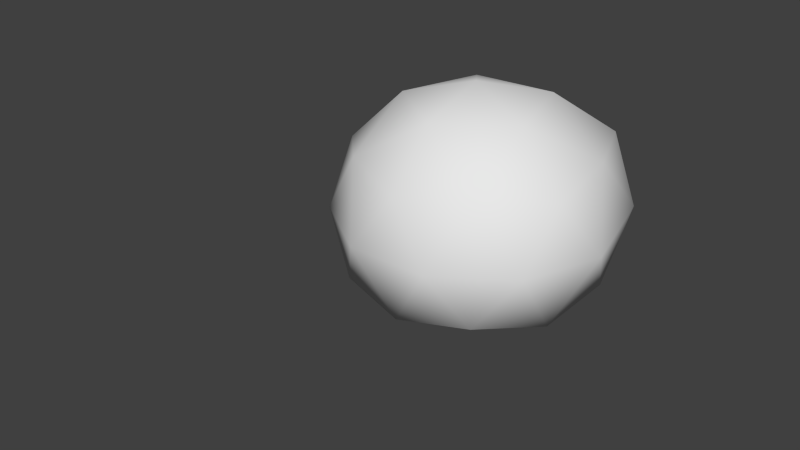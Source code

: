 # Source: monster_slime.blend  (saved by Blender 2.67.0; exported with 4.5.12 LTS)
import bpy
from mathutils import Matrix  # noqa: F401  (used for matrix-valued properties, if any)

bpy.ops.wm.read_factory_settings(use_empty=True)
scene = bpy.context.scene
scene.name = 'Scene'

# ---- collections
col_collection_1 = bpy.data.collections.new('Collection 1'); scene.collection.children.link(col_collection_1)

# ---- world
world_world = bpy.data.worlds.new('World'); scene.world = world_world
world_world.color = (0.05088, 0.05088, 0.05088)
world_world.use_sun_shadow = False
world_world.sun_shadow_jitter_overblur = 0.0
world_world.cycles.sampling_method = 'MANUAL'
world_world.cycles.sample_map_resolution = 256

# ---- meshes
me_icosphere = bpy.data.meshes.new('Icosphere')
me_icosphere.from_pydata([(-0.9039, 0.000187, -0.06837), (-0.161, -0.5395, 0.05103), (-1.161, -0.8936, 0.05103), (-2.095, 0.0, 0.05104), (-1.228, 0.8936, 0.05103), (-0.161, 0.5396, 0.05103), (-0.6082, -0.8926, 0.9171), (-1.689, -0.5391, 0.9171), (-1.91, 0.5391, 0.9171), (-0.6082, 0.8927, 0.9171), (0.0, 0.0, 0.9171), (-0.8846, 0.0, 1.47), (-0.4593, -0.3195, -0.05523), (-0.6217, -0.8475, -0.02127), (-1.049, -0.5232, -0.0377), (-0.4593, 0.3195, -0.05523), (-0.03396, 0.0, -0.02126), (-1.648, -0.5126, -0.02127), (-1.561, 1.056e-05, -0.05523), (-1.847, 0.5126, -0.02127), (-1.098, 0.5232, -0.05523), (-0.6217, 0.8476, -0.02127), (0.06645, 0.3127, 0.4753), (0.06645, -0.3127, 0.4753), (-0.2968, -0.8458, 0.4753), (-0.8846, -1.064, 0.4753), (-1.484, -0.8458, 0.4753), (-2.105, -0.3127, 0.4753), (-2.313, 0.3127, 0.4753), (-1.716, 0.8459, 0.4753), (-0.8937, 1.064, 0.4753), (-0.2968, 0.8459, 0.4753), (-0.1964, -0.5119, 0.9956), (-1.147, -0.8461, 0.9956), (-2.006, 0.0, 0.9956), (-1.204, 0.8462, 0.9956), (-0.1964, 0.5119, 0.9956), (-0.3589, 0.0, 1.321), (-0.7222, -0.512, 1.321), (-1.326, -0.3128, 1.321), (-1.378, 0.3128, 1.321), (-0.7222, 0.512, 1.321)], [], [(0, 12, 14), (1, 12, 16), (0, 14, 18), (0, 18, 20), (0, 20, 15), (1, 16, 23), (2, 13, 25), (3, 17, 27), (4, 19, 29), (5, 21, 31), (1, 23, 24), (2, 25, 26), (3, 27, 28), (4, 29, 30), (5, 31, 22), (6, 32, 38), (7, 33, 39), (8, 34, 40), (9, 35, 41), (10, 36, 37), (14, 13, 2), (14, 12, 13), (12, 1, 13), (16, 15, 5), (16, 12, 15), (12, 0, 15), (18, 17, 3), (18, 14, 17), (14, 2, 17), (20, 19, 4), (20, 18, 19), (18, 3, 19), (15, 21, 5), (15, 20, 21), (20, 4, 21), (23, 22, 10), (23, 16, 22), (16, 5, 22), (25, 24, 6), (25, 13, 24), (13, 1, 24), (27, 26, 7), (27, 17, 26), (17, 2, 26), (29, 28, 8), (29, 19, 28), (19, 3, 28), (31, 30, 9), (31, 21, 30), (21, 4, 30), (24, 32, 6), (24, 23, 32), (23, 10, 32), (26, 33, 7), (26, 25, 33), (25, 6, 33), (28, 34, 8), (28, 27, 34), (27, 7, 34), (30, 35, 9), (30, 29, 35), (29, 8, 35), (22, 36, 10), (22, 31, 36), (31, 9, 36), (38, 37, 11), (38, 32, 37), (32, 10, 37), (39, 38, 11), (39, 33, 38), (33, 6, 38), (40, 39, 11), (40, 34, 39), (34, 7, 39), (41, 40, 11), (41, 35, 40), (35, 8, 40), (37, 41, 11), (37, 36, 41), (36, 9, 41)])
me_icosphere.polygons.foreach_set('use_smooth', [True] * 80)
_uv = me_icosphere.uv_layers.new(name='UVMap')
_uv.uv.foreach_set('vector', [0.8138, 0.5816, 0.923, 0.5876, 0.8458, 0.6855, 0.9999, 0.5927, 0.923, 0.5876, 0.9606, 0.488, 0.8138, 0.5816, 0.8458, 0.6855, 0.7032, 0.6521, 0.8138, 0.5816, 0.7032, 0.6521, 0.7251, 0.5143, 0.8138, 0.5816, 0.7251, 0.5143, 0.8544, 0.4801, 0.1919, 0.4178, 0.319, 0.4083, 0.2508, 0.508, 0.1312, 0.3159, 0.0001449, 0.2805, 0.1147, 0.1841, 0.424, 0.4072, 0.2611, 0.3952, 0.3759, 0.3113, 0.7168, 0.3246, 0.5626, 0.408, 0.5881, 0.2821, 0.4399, 0.449, 0.5654, 0.4713, 0.4745, 0.557, 0.1919, 0.4178, 0.2508, 0.508, 0.1315, 0.5139, 0.1312, 0.3159, 0.1147, 0.1841, 0.2368, 0.26, 0.424, 0.4072, 0.3759, 0.3113, 0.472, 0.3134, 0.7168, 0.3246, 0.5881, 0.2821, 0.7434, 0.1886, 0.4399, 0.449, 0.4745, 0.557, 0.3604, 0.5218, 0.08811, 0.6197, 0.2023, 0.6061, 0.1629, 0.7256, 0.3332, 0.2124, 0.2462, 0.1362, 0.3694, 0.114, 0.5075, 0.2348, 0.4283, 0.2332, 0.4844, 0.1232, 0.7027, 0.05389, 0.6043, 0.1471, 0.5692, 0.0001449, 0.2963, 0.5891, 0.3831, 0.6288, 0.2845, 0.683, 0.8458, 0.6855, 0.9528, 0.6941, 0.8672, 0.7621, 0.8458, 0.6855, 0.923, 0.5876, 0.9528, 0.6941, 0.923, 0.5876, 0.9999, 0.5927, 0.9528, 0.6941, 0.9606, 0.488, 0.8544, 0.4801, 0.8821, 0.4083, 0.9606, 0.488, 0.923, 0.5876, 0.8544, 0.4801, 0.923, 0.5876, 0.8138, 0.5816, 0.8544, 0.4801, 0.7032, 0.6521, 0.7434, 0.7481, 0.6117, 0.7108, 0.7032, 0.6521, 0.8458, 0.6855, 0.7434, 0.7481, 0.8458, 0.6855, 0.8672, 0.7621, 0.7434, 0.7481, 0.7251, 0.5143, 0.5998, 0.5966, 0.6612, 0.4641, 0.7251, 0.5143, 0.7032, 0.6521, 0.5998, 0.5966, 0.7032, 0.6521, 0.6117, 0.7108, 0.5998, 0.5966, 0.8544, 0.4801, 0.7703, 0.4083, 0.8821, 0.4083, 0.8544, 0.4801, 0.7251, 0.5143, 0.7703, 0.4083, 0.7251, 0.5143, 0.6612, 0.4641, 0.7703, 0.4083, 0.2508, 0.508, 0.3604, 0.5218, 0.2963, 0.5891, 0.2508, 0.508, 0.319, 0.4083, 0.3604, 0.5218, 0.319, 0.4083, 0.4399, 0.449, 0.3604, 0.5218, 0.0001449, 0.5299, 0.1315, 0.5139, 0.08811, 0.6197, 0.0001449, 0.5299, 0.06476, 0.4083, 0.1315, 0.5139, 0.06476, 0.4083, 0.1919, 0.4178, 0.1315, 0.5139, 0.3759, 0.3113, 0.2368, 0.26, 0.3332, 0.2124, 0.3759, 0.3113, 0.2611, 0.3952, 0.2368, 0.26, 0.2611, 0.3952, 0.1312, 0.3159, 0.2368, 0.26, 0.5881, 0.2821, 0.472, 0.3134, 0.5075, 0.2348, 0.5881, 0.2821, 0.5626, 0.408, 0.472, 0.3134, 0.5626, 0.408, 0.424, 0.4072, 0.472, 0.3134, 0.4745, 0.557, 0.5995, 0.6057, 0.4904, 0.6703, 0.4745, 0.557, 0.5654, 0.4713, 0.5995, 0.6057, 0.8599, 0.2802, 0.7168, 0.3246, 0.7434, 0.1886, 0.1315, 0.5139, 0.2023, 0.6061, 0.08811, 0.6197, 0.1315, 0.5139, 0.2508, 0.508, 0.2023, 0.6061, 0.2508, 0.508, 0.2963, 0.5891, 0.2023, 0.6061, 0.2368, 0.26, 0.2462, 0.1362, 0.3332, 0.2124, 0.2368, 0.26, 0.1147, 0.1841, 0.2462, 0.1362, 0.1147, 0.1841, 0.156, 0.05288, 0.2462, 0.1362, 0.472, 0.3134, 0.4283, 0.2332, 0.5075, 0.2348, 0.472, 0.3134, 0.3759, 0.3113, 0.4283, 0.2332, 0.3759, 0.3113, 0.3332, 0.2124, 0.4283, 0.2332, 0.7434, 0.1886, 0.6043, 0.1471, 0.7027, 0.05389, 0.7434, 0.1886, 0.5881, 0.2821, 0.6043, 0.1471, 0.5881, 0.2821, 0.5075, 0.2348, 0.6043, 0.1471, 0.3604, 0.5218, 0.3831, 0.6288, 0.2963, 0.5891, 0.3604, 0.5218, 0.4745, 0.557, 0.3831, 0.6288, 0.4745, 0.557, 0.4904, 0.6703, 0.3831, 0.6288, 0.1629, 0.7256, 0.2845, 0.683, 0.2705, 0.7939, 0.1629, 0.7256, 0.2023, 0.6061, 0.2845, 0.683, 0.2023, 0.6061, 0.2963, 0.5891, 0.2845, 0.683, 0.3694, 0.114, 0.288, 0.0001457, 0.4284, 0.005461, 0.3694, 0.114, 0.2462, 0.1362, 0.288, 0.0001457, 0.2462, 0.1362, 0.156, 0.05288, 0.288, 0.0001457, 0.4844, 0.1232, 0.3694, 0.114, 0.4284, 0.005461, 0.4844, 0.1232, 0.4283, 0.2332, 0.3694, 0.114, 0.4283, 0.2332, 0.3332, 0.2124, 0.3694, 0.114, 0.5692, 0.0001449, 0.4844, 0.1232, 0.4284, 0.005461, 0.5692, 0.0001449, 0.6043, 0.1471, 0.4844, 0.1232, 0.6043, 0.1471, 0.5075, 0.2348, 0.4844, 0.1232, 0.2845, 0.683, 0.3917, 0.7544, 0.2705, 0.7939, 0.2845, 0.683, 0.3831, 0.6288, 0.3917, 0.7544, 0.3831, 0.6288, 0.4904, 0.6703, 0.3917, 0.7544])
me_icosphere.use_remesh_preserve_volume = False
me_icosphere.use_remesh_preserve_attributes = False
me_icosphere.use_mirror_vertex_groups = False
me_icosphere.update()
arm_armature_001 = bpy.data.armatures.new('Armature.001')  # bones are not reproduced

# ---- objects
ob_armature = bpy.data.objects.new('Armature', arm_armature_001)
ob_icosphere = bpy.data.objects.new('Icosphere', me_icosphere)

# ---- transforms, parenting, visibility, modifiers, constraints
ob_armature.location = (0.0, 0.0, 0.0)
ob_armature.lineart.crease_threshold = 0.0
ob_icosphere.parent = ob_armature
ob_icosphere.location = (-0.2413, -1.202, -0.06899)
ob_icosphere.rotation_euler = (1.947e-07, -7.55e-08, -1.571)
ob_icosphere.scale = (0.5849, 0.5849, 0.5849)
ob_icosphere.lineart.crease_threshold = 0.0
_vg = ob_icosphere.vertex_groups.new(name='Bone')
for _i, _w in zip([0, 1, 2, 3, 4, 5, 6, 7, 8, 9, 10, 11, 12, 13, 14, 15, 16, 17, 18, 19, 20, 21, 22, 23, 24, 25, 26, 27, 28, 29, 30, 31, 32, 33, 34, 35, 36, 37, 38, 39, 40, 41], [0.8892, 0.9445, 0.8512, 0.1372, 0.8553, 0.989, 0.933, 0.7469, 0.4485, 0.9665, 0.9676, 0.9255, 0.9385, 0.9149, 0.8363, 0.9748, 0.9665, 0.6368, 0.2672, 0.04279, 0.9197, 0.972, 0.9949, 0.96, 0.9442, 0.9052, 0.8057, 0.3186, 0.1434, 0.2198, 0.9397, 0.9899, 0.9483, 0.8871, 0.5194, 0.849, 0.9851, 0.9505, 0.9331, 0.8647, 0.8357, 0.9473]): _vg.add([_i], _w, 'REPLACE')
_vg = ob_icosphere.vertex_groups.new(name='Bone.001')
for _i, _w in zip([0, 1, 2, 3, 4, 6, 7, 8, 9, 10, 11, 12, 13, 14, 15, 16, 17, 18, 19, 20, 21, 23, 24, 25, 26, 27, 28, 29, 30, 32, 33, 34, 35, 37, 38, 39, 40, 41], [0.1108, 0.05549, 0.1488, 0.8628, 0.1447, 0.067, 0.2531, 0.5515, 0.01694, 0.01474, 0.07445, 0.06153, 0.0851, 0.1637, 0.0004522, 0.01698, 0.3632, 0.7328, 0.9536, 0.08029, 0.006064, 0.02995, 0.05579, 0.09476, 0.1943, 0.6814, 0.8566, 0.7802, 0.06031, 0.05166, 0.1129, 0.4806, 0.151, 0.04897, 0.06691, 0.1353, 0.1643, 0.05266]): _vg.add([_i], _w, 'REPLACE')
_m = ob_icosphere.modifiers.new('Armature', 'ARMATURE')
_m = ob_icosphere.modifiers.new('Armature.001', 'ARMATURE')
_m.object = ob_armature

# ---- collection membership
col_collection_1.objects.link(ob_armature)
col_collection_1.objects.link(ob_icosphere)

# ---- scene / render settings (as saved in the file)
scene.frame_start = 1; scene.frame_end = 20; scene.frame_set(10)
scene.render.engine = 'BLENDER_EEVEE_NEXT'
scene.render.image_settings.color_mode = 'RGB'
scene.render.image_settings.compression = 90
scene.render.resolution_percentage = 50
scene.render.dither_intensity = 0.0
scene.render.bake_margin = 2
scene.cycles.use_denoising = False
scene.cycles.samples = 10
scene.cycles.sampling_pattern = 'TABULATED_SOBOL'
scene.cycles.light_sampling_threshold = 0.0
scene.cycles.use_adaptive_sampling = False
scene.cycles.use_light_tree = False
scene.cycles.blur_glossy = 0.0
scene.cycles.volume_bounces = 1
scene.cycles.pixel_filter_type = 'GAUSSIAN'
scene.cycles.sample_clamp_indirect = 0.0
scene.view_settings.view_transform = 'Standard'
bpy.context.view_layer.update()

# ---- added for rendering (the .blend has no active camera and no usable light): camera, sun
cam_auto = bpy.data.cameras.new('AutoCamera')
cam_auto.lens = 50.0
cam_auto.sensor_width = 36.0
cam_auto.clip_end = 1000.0
ob_auto_camera = bpy.data.objects.new('AutoCamera', cam_auto)
scene.collection.objects.link(ob_auto_camera)
ob_auto_camera.location = (2.20178, -4.08664, 2.2872)
ob_auto_camera.rotation_euler = (1.09748, -7.21219e-08, 0.694738)
scene.camera = ob_auto_camera
light_auto_sun = bpy.data.lights.new('AutoSun', 'SUN')
light_auto_sun.energy = 3.0
light_auto_sun.angle = 0.0523599
ob_auto_sun = bpy.data.objects.new('AutoSun', light_auto_sun)
scene.collection.objects.link(ob_auto_sun)
ob_auto_sun.rotation_euler = (0.872665, 0.174533, 0.523599)
bpy.context.view_layer.update()
